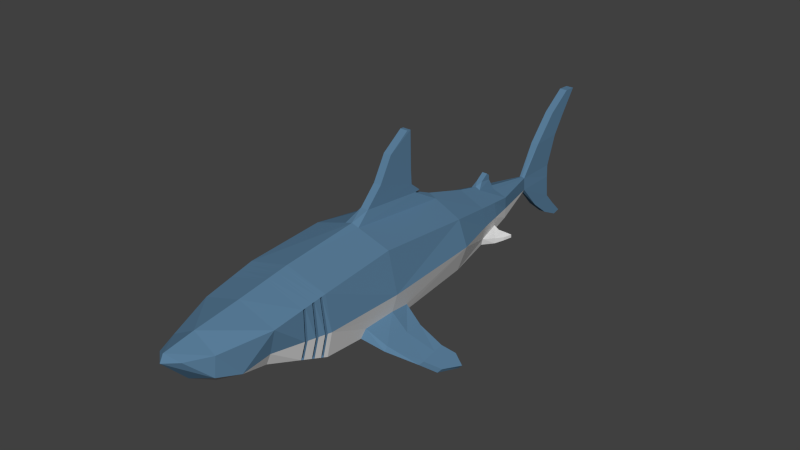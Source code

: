 # Source: Shark.blend  (saved by Blender 2.79.0; exported with 4.5.12 LTS)
import bpy
from mathutils import Matrix  # noqa: F401  (used for matrix-valued properties, if any)

bpy.ops.wm.read_factory_settings(use_empty=True)
scene = bpy.context.scene
scene.name = 'Scene'

# ---- collections
col_collection_1 = bpy.data.collections.new('Collection 1'); scene.collection.children.link(col_collection_1)

# ---- materials (node trees are filled in below, after node groups)
mat_top = bpy.data.materials.new('Top')
mat_top.alpha_threshold = 0.0
mat_top.diffuse_color = (0.1049, 0.214, 0.3343, 1.0)
mat_top.roughness = 0.5
mat_bottom = bpy.data.materials.new('Bottom')
mat_bottom.alpha_threshold = 0.0
mat_bottom.diffuse_color = (0.686, 0.686, 0.686, 1.0)
mat_bottom.roughness = 0.5

# ---- material node trees

# ---- world
world_world = bpy.data.worlds.new('World'); scene.world = world_world
world_world.color = (0.05088, 0.05088, 0.05088)
world_world.use_sun_shadow = False
world_world.sun_shadow_jitter_overblur = 0.0
world_world.cycles.sampling_method = 'NONE'
world_world.cycles.sample_map_resolution = 256

# ---- meshes
me_cylinder = bpy.data.meshes.new('Cylinder')
me_cylinder.from_pydata([(0.7296, -0.8989, -0.5801), (0.6254, 1.0, -0.4877), (0.8995, -0.8989, -3.179e-08), (0.7953, 1.0, 1.192e-07), (0.7296, -0.8989, 0.7022), (0.6254, 1.0, 0.4531), (0.357, 2.726, -0.2665), (0.3648, 2.726, -0.08082), (0.3536, 2.726, 0.1264), (0.4755, 1.863, -0.4196), (0.5594, 1.863, -0.03997), (0.4755, 1.863, 0.2753), (0.06388, 3.766, -0.1879), (0.5022, 1.863, -0.2991), (0.04971, 3.766, 0.0454), (0.05618, 4.542, -0.1879), (0.4317, 2.308, -0.2322), (0.04971, 4.542, 0.0454), (0.07102, 4.133, 0.6022), (0.07102, 4.707, 0.6235), (0.07102, 4.566, 1.09), (0.07102, 4.938, 0.978), (0.07102, 5.016, 1.414), (0.07102, 5.238, 1.403), (0.7542, -2.304, -0.4652), (0.8564, -2.304, -3.235e-08), (0.7542, -2.304, 0.5981), (0.06013, 4.179, -0.6508), (0.06013, 4.579, -0.5977), (0.06013, 4.537, -0.9371), (0.06013, 4.78, -0.8159), (0.06013, 4.886, -1.108), (0.06013, 5.039, -1.074), (0.4813, -3.252, -0.2196), (0.6949, -3.261, 0.4384), (0.5804, -3.261, -3.015e-08), (0.4208, -4.098, 0.3333), (0.2232, -4.508, 0.3459), (0.4188, -4.135, -0.006259), (0.5255, -3.738, -0.1037), (0.137, 1.0, 0.6818), (0.1318, -0.8989, 0.8894), (0.06968, -0.6079, 1.061), (0.07492, 0.5425, 0.9457), (0.06968, -0.3028, 1.369), (0.07492, 0.4446, 1.122), (0.06968, -0.05933, 1.793), (0.07492, 0.4263, 1.379), (0.06968, 0.3387, 2.074), (0.07492, 0.4108, 2.068), (0.459, 2.308, -0.06105), (0.4143, 2.308, -0.3405), (0.4126, 2.308, 0.1985), (0.08762, 2.726, 0.2168), (0.08762, 2.308, 0.3422), (0.04959, 2.412, 0.4512), (0.04959, 2.634, 0.4206), (0.04959, 2.565, 0.558), (0.04959, 2.621, 0.5146), (0.7999, -0.8989, -0.3402), (0.7081, -0.5068, -0.561), (0.7412, -1.561, -0.526), (1.104, -0.5892, -0.6723), (1.104, -0.9062, -0.6893), (1.104, -1.441, -0.6654), (1.104, -0.9062, -0.5896), (1.104, -1.381, -0.5977), (1.104, -0.5831, -0.6088), (0.775, -1.486, -0.3722), (0.7592, -0.4993, -0.4042), (1.471, -0.7785, -0.8879), (1.527, -0.7611, -0.8271), (1.456, -0.588, -0.8734), (1.497, -1.103, -0.9127), (1.551, -1.057, -0.8497), (1.512, -0.5719, -0.8126), (1.772, -0.4712, -1.179), (1.828, -0.4539, -1.118), (1.618, -0.4347, -1.03), (1.679, -0.8816, -1.089), (1.733, -0.8358, -1.026), (1.675, -0.4186, -0.9696), (1.688, -0.5973, -0.9821), (1.664, -0.5815, -1.074), (0.548, 2.275, -0.3559), (0.612, 2.071, -0.4298), (0.612, 2.071, -0.3319), (0.548, 2.275, -0.2678), (0.6624, 2.311, -0.3478), (0.7008, 2.21, -0.3999), (0.7008, 2.21, -0.3381), (0.6624, 2.311, -0.2922), (0.7597, 2.351, -0.3224), (0.7588, 2.354, -0.3804), (0.7027, 2.214, -0.3376), (0.8367, -2.372, -3.219e-08), (0.7348, -2.371, -0.4477), (0.75, -2.372, 0.5867), (0.825, -2.412, -3.21e-08), (0.7232, -2.411, -0.4373), (0.7475, -2.412, 0.5799), (0.795, -2.517, -3.186e-08), (0.6935, -2.515, -0.4105), (0.741, -2.517, 0.5626), (0.7825, -2.56, -3.176e-08), (0.6812, -2.557, -0.3995), (0.7384, -2.56, 0.5554), (0.7454, -2.689, -3.147e-08), (0.6444, -2.685, -0.3664), (0.7304, -2.689, 0.5339), (0.7333, -2.73, -3.137e-08), (0.6326, -2.726, -0.3557), (0.7278, -2.73, 0.5269), (0.5488, -2.701, -0.2925), (0.5592, -2.665, -0.3019), (0.6322, -2.705, 0.4799), (0.6344, -2.668, 0.4859), (0.6476, -2.668, 0.01874), (0.637, -2.705, 0.01874), (0.5209, -2.513, -0.3238), (0.5315, -2.476, -0.3333), (0.5701, -2.515, 0.4983), (0.5724, -2.477, 0.5045), (0.6189, -2.477, 0.02015), (0.6081, -2.515, 0.02015), (0.5967, -2.374, -0.3485), (0.6063, -2.341, -0.3571), (0.6168, -2.375, 0.4937), (0.6189, -2.341, 0.4993), (0.6907, -2.341, 0.01357), (0.681, -2.375, 0.01357), (0.07492, 0.6438, 0.959), (3.934e-16, -0.8989, -0.873), (-4.871e-17, 1.0, -0.7806), (-0.7296, -0.8989, -0.5801), (-0.6254, 1.0, -0.4877), (-0.8995, -0.8989, -3.179e-08), (-0.7953, 1.0, 1.192e-07), (-0.7296, -0.8989, 0.7022), (-0.6254, 1.0, 0.4531), (-7.065e-18, -0.8989, 0.9307), (-3.877e-16, 1.0, 0.746), (-0.357, 2.726, -0.2665), (-5.119e-16, 2.726, -0.4207), (-0.3648, 2.726, -0.08082), (-0.3536, 2.726, 0.1264), (-6.601e-16, 2.726, 0.2466), (-2.709e-16, 1.863, -0.6431), (-0.4755, 1.863, -0.4196), (-0.5594, 1.863, -0.03997), (-0.4755, 1.863, 0.2753), (-5.215e-16, 1.863, 0.4854), (-0.06388, 3.766, -0.1879), (-7.869e-16, 3.766, -0.2219), (-0.5022, 1.863, -0.2991), (-0.04971, 3.766, 0.0454), (-8.49e-16, 3.766, 0.05772), (-0.05618, 4.542, -0.1879), (-9.592e-16, 4.542, -0.2219), (-0.4317, 2.308, -0.2322), (-0.04971, 4.542, 0.0454), (-1.021e-15, 4.542, 0.05772), (-1.051e-15, 4.133, 0.6022), (-0.07102, 4.133, 0.6022), (-0.07102, 4.707, 0.6235), (-1.184e-15, 4.707, 0.6235), (-1.256e-15, 4.566, 1.09), (-0.07102, 4.566, 1.09), (-0.07102, 4.938, 0.978), (-1.314e-15, 4.938, 0.978), (-1.428e-15, 5.016, 1.414), (-0.07102, 5.016, 1.414), (-0.07102, 5.238, 1.403), (-1.475e-15, 5.238, 1.403), (6.798e-16, -2.304, -0.7581), (-0.7542, -2.304, -0.4652), (-0.8564, -2.304, -3.235e-08), (-0.7542, -2.304, 0.5981), (-7.835e-16, 4.179, -0.6508), (-0.06013, 4.179, -0.6508), (-0.06013, 4.579, -0.5977), (-8.84e-16, 4.579, -0.5977), (-7.992e-16, 4.537, -0.9371), (-0.06013, 4.537, -0.9371), (-0.06013, 4.78, -0.8159), (-8.803e-16, 4.78, -0.8159), (-8.389e-16, 4.886, -1.108), (-0.06013, 4.886, -1.108), (-0.06013, 5.039, -1.074), (-8.803e-16, 5.039, -1.074), (3.341e-16, -2.304, 0.7989), (8.139e-16, -3.098, -0.5678), (-0.4813, -3.252, -0.2196), (5.775e-16, -3.261, 0.6602), (-0.6949, -3.261, 0.4384), (-0.5804, -3.261, -3.015e-08), (7.834e-16, -4.083, 0.5551), (-0.4208, -4.098, 0.3333), (9.238e-16, -4.625, 0.464), (-0.2232, -4.508, 0.3459), (9.736e-16, -4.25, -0.1351), (-0.4188, -4.135, -0.006259), (-0.5255, -3.738, -0.1037), (9.305e-16, -3.778, -0.4126), (9.676e-16, -4.692, 0.3345), (-0.137, 1.0, 0.6818), (-0.1318, -0.8989, 0.8894), (-0.06968, -0.6079, 1.061), (-1.006e-16, -0.6079, 1.061), (-3.305e-16, 0.5425, 0.9457), (-0.07492, 0.5425, 0.9457), (-0.06968, -0.3028, 1.369), (-2.367e-16, -0.3028, 1.369), (-3.479e-16, 0.4446, 1.122), (-0.07492, 0.4446, 1.122), (-0.06968, -0.05933, 1.793), (-3.849e-16, -0.05933, 1.793), (-4.009e-16, 0.4263, 1.379), (-0.07492, 0.4263, 1.379), (-0.06968, 0.3387, 2.074), (-5.357e-16, 0.3387, 2.074), (-5.505e-16, 0.4108, 2.068), (-0.07492, 0.4108, 2.068), (-3.953e-16, 2.308, -0.5283), (-0.459, 2.308, -0.06105), (-0.4143, 2.308, -0.3405), (-0.4126, 2.308, 0.1985), (-5.972e-16, 2.308, 0.381), (-0.08762, 2.726, 0.2168), (-0.08762, 2.308, 0.3422), (-6.782e-16, 2.634, 0.4206), (-6.357e-16, 2.412, 0.4512), (-0.04959, 2.412, 0.4512), (-0.04959, 2.634, 0.4206), (-6.963e-16, 2.621, 0.5146), (-6.935e-16, 2.565, 0.558), (-0.04959, 2.565, 0.558), (-0.04959, 2.621, 0.5146), (-0.7999, -0.8989, -0.3402), (-0.7081, -0.5068, -0.561), (-0.7412, -1.561, -0.526), (-1.104, -0.5892, -0.6723), (-1.104, -0.9062, -0.6893), (-1.104, -1.441, -0.6654), (-1.104, -0.9062, -0.5896), (-1.104, -1.381, -0.5977), (-1.104, -0.5831, -0.6088), (-0.775, -1.486, -0.3722), (-0.7592, -0.4993, -0.4042), (-1.471, -0.7785, -0.8879), (-1.527, -0.7611, -0.8271), (-1.456, -0.588, -0.8734), (-1.497, -1.103, -0.9127), (-1.551, -1.057, -0.8497), (-1.512, -0.5719, -0.8126), (-1.772, -0.4712, -1.179), (-1.828, -0.4539, -1.118), (-1.618, -0.4347, -1.03), (-1.679, -0.8816, -1.089), (-1.733, -0.8358, -1.026), (-1.675, -0.4186, -0.9696), (-1.688, -0.5973, -0.9821), (-1.664, -0.5815, -1.074), (-0.548, 2.275, -0.3559), (-0.612, 2.071, -0.4298), (-0.612, 2.071, -0.3319), (-0.548, 2.275, -0.2678), (-0.6624, 2.311, -0.3478), (-0.7008, 2.21, -0.3999), (-0.7008, 2.21, -0.3381), (-0.6624, 2.311, -0.2922), (-0.7597, 2.351, -0.3224), (-0.7588, 2.354, -0.3804), (-0.7027, 2.214, -0.3376), (-0.8367, -2.372, -3.219e-08), (-0.7348, -2.371, -0.4477), (3.514e-16, -2.372, 0.789), (-0.75, -2.372, 0.5867), (6.894e-16, -2.36, -0.7445), (-0.825, -2.412, -3.21e-08), (3.618e-16, -2.412, 0.7831), (-0.7232, -2.411, -0.4373), (-0.7475, -2.412, 0.5799), (6.951e-16, -2.394, -0.7365), (-0.795, -2.517, -3.186e-08), (3.883e-16, -2.517, 0.768), (-0.6935, -2.515, -0.4105), (-0.741, -2.517, 0.5626), (7.096e-16, -2.48, -0.7157), (-0.7825, -2.56, -3.176e-08), (3.992e-16, -2.56, 0.7618), (-0.6812, -2.557, -0.3995), (-0.7384, -2.56, 0.5554), (7.157e-16, -2.516, -0.7072), (-0.7454, -2.689, -3.147e-08), (4.32e-16, -2.689, 0.7431), (-0.6444, -2.685, -0.3664), (-0.7304, -2.689, 0.5339), (7.338e-16, -2.623, -0.6815), (-0.7333, -2.73, -3.137e-08), (4.426e-16, -2.73, 0.7371), (-0.6326, -2.726, -0.3557), (-0.7278, -2.73, 0.5269), (7.396e-16, -2.658, -0.6732), (-0.5488, -2.701, -0.2925), (-0.5592, -2.665, -0.3019), (-0.6322, -2.705, 0.4799), (-0.6344, -2.668, 0.4859), (-0.6476, -2.668, 0.01874), (-0.637, -2.705, 0.01874), (-0.5209, -2.513, -0.3238), (-0.5315, -2.476, -0.3333), (-0.5701, -2.515, 0.4983), (-0.5724, -2.477, 0.5045), (-0.6189, -2.477, 0.02015), (-0.6081, -2.515, 0.02015), (-0.5967, -2.374, -0.3485), (-0.6063, -2.341, -0.3571), (-0.6168, -2.375, 0.4937), (-0.6189, -2.341, 0.4993), (-0.6907, -2.341, 0.01357), (-0.681, -2.375, 0.01357), (-3.559e-16, 0.6438, 0.959), (-0.07492, 0.6438, 0.959)], [], [(132, 133, 1, 60, 0), (68, 61, 64, 66), (2, 3, 5, 4), (4, 5, 40, 41), (51, 223, 143, 6), (4, 41, 140, 190, 26), (52, 50, 7, 8), (54, 52, 8, 53), (16, 51, 6), (3, 1, 13, 10), (141, 40, 5, 11, 151), (5, 3, 10, 11), (1, 133, 147, 9), (6, 143, 153, 12), (146, 53, 8, 14, 156), (7, 6, 12), (1, 9, 13), (14, 12, 15, 17), (111, 110, 35, 33), (17, 161, 165, 19), (18, 19, 21, 20), (14, 17, 19, 18), (156, 14, 18, 162), (20, 21, 23, 22), (19, 165, 169, 21), (162, 18, 20, 166), (170, 22, 23, 173), (21, 169, 173, 23), (166, 20, 22, 170), (132, 0, 61, 24, 174), (27, 29, 30, 28), (153, 178, 27, 12), (12, 27, 28, 15), (29, 31, 32, 30), (28, 30, 185, 181), (178, 182, 29, 27), (186, 189, 32, 31), (30, 32, 189, 185), (182, 186, 31, 29), (69, 59, 65, 67), (15, 28, 181, 158), (2, 4, 26, 25), (15, 158, 161, 17), (112, 300, 193, 34), (303, 111, 33, 191), (110, 112, 34, 35), (34, 193, 196, 36), (36, 196, 198, 37), (37, 198, 204), (39, 203, 191, 33), (39, 33, 35), (38, 200, 203, 39), (37, 38, 36), (38, 37, 204, 200), (35, 34, 39), (36, 38, 39, 34), (41, 40, 43, 42), (43, 209, 322, 131), (140, 41, 42, 208), (40, 141, 209, 43), (44, 45, 47, 46), (208, 42, 44, 212), (42, 43, 45, 44), (46, 47, 49, 48), (45, 213, 217, 47), (212, 44, 46, 216), (48, 49, 221, 220), (47, 217, 221, 49), (216, 46, 48, 220), (13, 9, 85, 86), (151, 11, 52, 54, 227), (11, 10, 50, 52), (9, 147, 223, 51), (54, 53, 56, 55), (55, 56, 58, 57), (53, 146, 230, 56), (227, 54, 55, 231), (235, 57, 58, 234), (231, 55, 57, 235), (56, 230, 234, 58), (68, 25, 24, 61), (59, 2, 25, 68), (60, 1, 3, 69), (69, 3, 2, 59), (63, 62, 72, 70), (66, 64, 73, 74), (60, 69, 67, 62), (61, 0, 63, 64), (59, 68, 66, 65), (0, 60, 62, 63), (72, 75, 81, 78), (70, 72, 78, 83), (67, 65, 71, 75), (64, 63, 70, 73), (62, 67, 75, 72), (65, 66, 74, 71), (76, 78, 81, 77), (76, 77, 80, 79), (71, 74, 80, 82), (73, 70, 83, 79), (75, 71, 82, 81), (74, 73, 79, 80), (81, 82, 77), (82, 80, 77), (83, 78, 76), (79, 83, 76), (8, 7, 12, 14), (50, 16, 6, 7), (10, 13, 16, 50), (86, 85, 89, 90), (9, 51, 84, 85), (16, 13, 86, 87), (51, 16, 87, 84), (90, 89, 93, 92, 94), (89, 88, 93), (84, 87, 91, 88), (87, 86, 90, 94, 91), (92, 93, 88, 91), (91, 94, 92), (85, 84, 88, 89), (25, 26, 97, 95), (174, 24, 96, 278), (26, 190, 276, 97), (24, 25, 95, 96), (100, 98, 130, 127), (278, 96, 99, 283), (97, 276, 280, 100), (95, 97, 128, 129), (98, 100, 103, 101), (283, 99, 102, 288), (100, 280, 285, 103), (99, 98, 101, 102), (104, 105, 119, 124), (288, 102, 105, 293), (103, 285, 290, 106), (102, 101, 123, 120), (104, 106, 109, 107), (293, 105, 108, 298), (106, 290, 295, 109), (105, 104, 107, 108), (298, 108, 111, 303), (109, 295, 300, 112), (110, 111, 113, 118), (117, 116, 115, 118), (114, 117, 118, 113), (108, 107, 117, 114), (111, 108, 114, 113), (107, 109, 116, 117), (112, 110, 118, 115), (123, 122, 121, 124), (120, 123, 124, 119), (105, 102, 120, 119), (101, 103, 122, 123), (106, 104, 124, 121), (103, 106, 121, 122), (129, 128, 127, 130), (126, 129, 130, 125), (97, 100, 127, 128), (99, 96, 126, 125), (96, 95, 129, 126), (98, 99, 125, 130), (45, 43, 131), (213, 45, 131, 322), (109, 112, 115, 116), (132, 134, 239, 135, 133), (247, 245, 243, 240), (136, 138, 139, 137), (138, 206, 205, 139), (225, 142, 143, 223), (138, 177, 190, 140, 206), (226, 145, 144, 224), (229, 228, 145, 226), (159, 142, 225), (137, 149, 154, 135), (141, 151, 150, 139, 205), (139, 150, 149, 137), (135, 148, 147, 133), (142, 152, 153, 143), (146, 156, 155, 145, 228), (144, 152, 142), (135, 154, 148), (155, 160, 157, 152), (301, 192, 195, 299), (160, 164, 165, 161), (163, 167, 168, 164), (155, 163, 164, 160), (156, 162, 163, 155), (167, 171, 172, 168), (164, 168, 169, 165), (162, 166, 167, 163), (170, 173, 172, 171), (168, 172, 173, 169), (166, 170, 171, 167), (132, 174, 175, 240, 134), (179, 180, 184, 183), (153, 152, 179, 178), (152, 157, 180, 179), (183, 184, 188, 187), (180, 181, 185, 184), (178, 179, 183, 182), (186, 187, 188, 189), (184, 185, 189, 188), (182, 183, 187, 186), (248, 246, 244, 238), (157, 158, 181, 180), (136, 176, 177, 138), (157, 160, 161, 158), (302, 194, 193, 300), (303, 191, 192, 301), (299, 195, 194, 302), (194, 197, 196, 193), (197, 199, 198, 196), (199, 204, 198), (202, 192, 191, 203), (202, 195, 192), (201, 202, 203, 200), (199, 197, 201), (201, 200, 204, 199), (195, 202, 194), (197, 194, 202, 201), (206, 207, 210, 205), (210, 323, 322, 209), (140, 208, 207, 206), (205, 210, 209, 141), (211, 215, 218, 214), (208, 212, 211, 207), (207, 211, 214, 210), (215, 219, 222, 218), (214, 218, 217, 213), (212, 216, 215, 211), (219, 220, 221, 222), (218, 222, 221, 217), (216, 220, 219, 215), (154, 265, 264, 148), (151, 227, 229, 226, 150), (150, 226, 224, 149), (148, 225, 223, 147), (229, 232, 233, 228), (232, 236, 237, 233), (228, 233, 230, 146), (227, 231, 232, 229), (235, 234, 237, 236), (231, 235, 236, 232), (233, 237, 234, 230), (247, 240, 175, 176), (238, 247, 176, 136), (239, 248, 137, 135), (248, 238, 136, 137), (242, 249, 251, 241), (245, 253, 252, 243), (239, 241, 246, 248), (240, 243, 242, 134), (238, 244, 245, 247), (134, 242, 241, 239), (251, 257, 260, 254), (249, 262, 257, 251), (246, 254, 250, 244), (243, 252, 249, 242), (241, 251, 254, 246), (244, 250, 253, 245), (255, 256, 260, 257), (255, 258, 259, 256), (250, 261, 259, 253), (252, 258, 262, 249), (254, 260, 261, 250), (253, 259, 258, 252), (260, 256, 261), (261, 256, 259), (262, 255, 257), (258, 255, 262), (145, 155, 152, 144), (224, 144, 142, 159), (149, 224, 159, 154), (265, 269, 268, 264), (148, 264, 263, 225), (159, 266, 265, 154), (225, 263, 266, 159), (269, 273, 271, 272, 268), (268, 272, 267), (263, 267, 270, 266), (266, 270, 273, 269, 265), (271, 270, 267, 272), (270, 271, 273), (264, 268, 267, 263), (176, 274, 277, 177), (174, 278, 275, 175), (177, 277, 276, 190), (175, 275, 274, 176), (282, 318, 321, 279), (278, 283, 281, 275), (277, 282, 280, 276), (274, 320, 319, 277), (279, 284, 287, 282), (283, 288, 286, 281), (282, 287, 285, 280), (281, 286, 284, 279), (289, 315, 310, 291), (288, 293, 291, 286), (287, 292, 290, 285), (286, 311, 314, 284), (289, 294, 297, 292), (293, 298, 296, 291), (292, 297, 295, 290), (291, 296, 294, 289), (298, 303, 301, 296), (297, 302, 300, 295), (299, 309, 304, 301), (308, 309, 306, 307), (305, 304, 309, 308), (296, 305, 308, 294), (301, 304, 305, 296), (294, 308, 307, 297), (302, 306, 309, 299), (314, 315, 312, 313), (311, 310, 315, 314), (291, 310, 311, 286), (284, 314, 313, 287), (292, 312, 315, 289), (287, 313, 312, 292), (320, 321, 318, 319), (317, 316, 321, 320), (277, 319, 318, 282), (281, 316, 317, 275), (275, 317, 320, 274), (279, 321, 316, 281), (214, 323, 210), (213, 322, 323, 214), (297, 307, 306, 302)])
me_cylinder.polygons.foreach_set('material_index', [1, 0, 0, 0, 1, 0, 0, 0, 1, 1, 0, 0, 1, 1, 0, 1, 1, 0, 1, 0, 0, 0, 0, 0, 0, 0, 0, 0, 0, 1, 0, 0, 0, 0, 0, 0, 0, 0, 0, 0, 0, 0, 0, 0, 1, 0, 0, 0, 0, 1, 1, 1, 0, 0, 0, 0, 0, 0, 0, 0, 0, 0, 0, 0, 0, 0, 0, 0, 0, 1, 0, 0, 1, 0, 0, 0, 0, 0, 0, 0, 1, 1, 1, 1, 0, 0, 0, 0, 0, 0, 0, 0, 0, 0, 0, 0, 0, 0, 0, 0, 0, 0, 0, 0, 0, 0, 0, 1, 1, 1, 1, 1, 1, 1, 1, 1, 1, 1, 1, 1, 0, 1, 0, 1, 0, 1, 0, 0, 0, 1, 0, 1, 0, 1, 0, 0, 0, 1, 0, 1, 1, 0, 0, 0, 0, 0, 0, 0, 0, 0, 0, 0, 0, 0, 0, 0, 0, 0, 0, 0, 0, 0, 0, 0, 1, 0, 0, 0, 1, 0, 0, 0, 1, 1, 0, 0, 1, 1, 0, 1, 1, 0, 1, 0, 0, 0, 0, 0, 0, 0, 0, 0, 0, 1, 0, 0, 0, 0, 0, 0, 0, 0, 0, 0, 0, 0, 0, 0, 1, 0, 0, 0, 0, 1, 1, 1, 0, 0, 0, 0, 0, 0, 0, 0, 0, 0, 0, 0, 0, 0, 0, 0, 0, 1, 0, 0, 1, 0, 0, 0, 0, 0, 0, 0, 1, 1, 1, 1, 0, 0, 0, 0, 0, 0, 0, 0, 0, 0, 0, 0, 0, 0, 0, 0, 0, 0, 0, 0, 0, 0, 0, 1, 1, 1, 1, 1, 1, 1, 1, 1, 1, 1, 1, 1, 0, 1, 0, 1, 0, 1, 0, 0, 0, 1, 0, 1, 0, 1, 0, 0, 0, 1, 0, 1, 1, 0, 0, 0, 0, 0, 0, 0, 0, 0, 0, 0, 0, 0, 0, 0, 0, 0, 0, 0, 0, 0, 0, 0])
me_cylinder.materials.append(mat_top)
me_cylinder.materials.append(mat_bottom)
me_cylinder.use_remesh_preserve_volume = False
me_cylinder.use_remesh_preserve_attributes = False
me_cylinder.use_mirror_vertex_groups = False
me_cylinder.update()
arm_armature = bpy.data.armatures.new('Armature')  # bones are not reproduced

# ---- objects
ob_armature = bpy.data.objects.new('Armature', arm_armature)
ob_shark = bpy.data.objects.new('Shark', me_cylinder)

# ---- transforms, parenting, visibility, modifiers, constraints
ob_armature.location = (0.0, -0.4464, 0.0)
ob_armature.lineart.crease_threshold = 0.0
ob_shark.parent = ob_armature
ob_shark.matrix_parent_inverse = Matrix(((1.0, 0.0, 0.0, 0.0), (0.0, 1.0, 0.0, 0.4464), (0.0, 0.0, 1.0, 0.0), (0.0, 0.0, 0.0, 1.0)))
ob_shark.location = (7.435e-17, -0.3695, 0.3348)
ob_shark.scale = (1.594, 1.594, 1.594)
ob_shark.lineart.crease_threshold = 0.0
_vg = ob_shark.vertex_groups.new(name='Root')
for _i, _w in zip([4, 5, 40, 41, 42, 43, 44, 45, 46, 47, 48, 49, 131, 138, 139, 140, 141, 205, 206, 207, 208, 209, 210, 211, 212, 213, 214, 215, 216, 217, 218, 219, 220, 221, 222, 322, 323], [0.03143, 0.01061, 0.1071, 0.1328, 0.2949, 0.2807, 0.4595, 0.3879, 0.5418, 0.4842, 0.5656, 0.5669, 0.2863, 0.0349, 0.01072, 0.133, 0.1107, 0.1069, 0.1382, 0.2966, 0.3021, 0.2905, 0.2809, 0.4598, 0.4618, 0.3942, 0.388, 0.5418, 0.5427, 0.485, 0.4842, 0.5656, 0.5664, 0.5672, 0.5669, 0.2922, 0.2864]): _vg.add([_i], _w, 'REPLACE')
_vg = ob_shark.vertex_groups.new(name='Spine1')
for _i, _w in zip([0, 1, 2, 3, 4, 5, 24, 25, 26, 33, 34, 35, 39, 40, 41, 42, 43, 44, 45, 46, 47, 48, 49, 59, 60, 61, 62, 63, 64, 65, 66, 67, 68, 69, 95, 96, 97, 98, 99, 100, 101, 102, 103, 104, 105, 106, 107, 108, 109, 110, 111, 112, 113, 114, 115, 116, 117, 118, 119, 120, 121, 122, 123, 124, 125, 126, 127, 128, 129, 130, 131, 132, 133, 134, 135, 136, 137, 138, 139, 140, 141, 174, 175, 176, 177, 190, 191, 192, 193, 194, 195, 202, 203, 205, 206, 207, 208, 209, 210, 211, 212, 213, 214, 215, 216, 217, 218, 219, 220, 221, 222, 238, 239, 240, 241, 242, 243, 244, 245, 246, 247, 248, 274, 275, 276, 277, 278, 279, 280, 281, 282, 283, 284, 285, 286, 287, 288, 289, 290, 291, 292, 293, 294, 295, 296, 297, 298, 299, 300, 301, 302, 303, 304, 305, 306, 307, 308, 309, 310, 311, 312, 313, 314, 315, 316, 317, 318, 319, 320, 321, 322, 323], [0.7449, 0.04855, 0.8453, 0.05001, 0.8793, 0.04594, 0.8732, 0.8848, 0.88, 0.1473, 0.1335, 0.1174, 0.01565, 0.01011, 0.822, 0.5744, 0.1841, 0.345, 0.2002, 0.238, 0.2069, 0.21, 0.2073, 0.6543, 0.6597, 0.5361, 0.1872, 0.1408, 0.1456, 0.1554, 0.1617, 0.2036, 0.642, 0.6748, 0.8825, 0.8604, 0.8485, 0.8614, 0.8463, 0.8202, 0.8446, 0.8062, 0.7546, 0.7102, 0.7772, 0.7058, 0.6465, 0.6999, 0.5836, 0.4523, 0.6638, 0.5165, 0.6452, 0.6587, 0.5455, 0.5593, 0.5733, 0.5346, 0.8032, 0.806, 0.7543, 0.7581, 0.8081, 0.7946, 0.865, 0.8657, 0.8475, 0.8498, 0.88, 0.8782, 0.1835, 0.8367, 0.05646, 0.4974, 0.03443, 0.8296, 0.03919, 0.8728, 0.04141, 0.8202, 0.02112, 0.9025, 0.8539, 0.8931, 0.8803, 0.9101, 0.2606, 0.1478, 0.1088, 0.1343, 0.1183, 0.0165, 0.03212, 0.01008, 0.8133, 0.5717, 0.5687, 0.178, 0.1836, 0.3446, 0.3443, 0.1976, 0.1999, 0.238, 0.238, 0.2059, 0.2069, 0.21, 0.2096, 0.207, 0.2073, 0.6444, 0.5301, 0.6729, 0.1244, 0.06058, 0.1106, 0.09436, 0.1165, 0.1418, 0.6887, 0.5988, 0.8884, 0.8459, 0.8868, 0.8488, 0.8851, 0.8606, 0.8712, 0.8345, 0.8203, 0.8736, 0.843, 0.825, 0.7981, 0.7544, 0.8394, 0.708, 0.8023, 0.7705, 0.7056, 0.8229, 0.6446, 0.722, 0.6958, 0.5836, 0.7633, 0.4516, 0.6913, 0.6605, 0.5167, 0.7401, 0.6421, 0.6554, 0.5455, 0.5592, 0.5718, 0.5334, 0.7975, 0.8001, 0.7537, 0.7575, 0.8059, 0.7924, 0.8557, 0.8561, 0.8479, 0.8502, 0.8817, 0.8791, 0.1834, 0.1833]): _vg.add([_i], _w, 'REPLACE')
_vg = ob_shark.vertex_groups.new(name='Spine2')
for _i, _w in zip([1, 2, 3, 4, 5, 6, 7, 8, 9, 10, 11, 13, 16, 40, 41, 42, 43, 44, 45, 46, 47, 48, 49, 50, 51, 52, 53, 54, 55, 56, 57, 58, 59, 60, 62, 67, 69, 84, 85, 86, 87, 88, 89, 90, 91, 92, 93, 94, 131, 132, 133, 135, 136, 137, 138, 139, 140, 141, 142, 143, 144, 145, 146, 147, 148, 149, 150, 151, 154, 159, 205, 206, 207, 208, 209, 210, 211, 212, 213, 214, 215, 216, 217, 218, 219, 220, 221, 222, 223, 224, 225, 226, 227, 228, 229, 230, 231, 232, 233, 234, 235, 236, 237, 238, 239, 246, 248, 263, 264, 265, 266, 267, 268, 269, 270, 271, 272, 273, 322, 323], [0.9282, 0.01456, 0.9196, 0.03567, 0.9074, 0.07501, 0.0678, 0.0859, 0.8957, 0.8984, 0.8985, 0.8972, 0.6218, 0.8508, 0.003734, 0.1163, 0.524, 0.1851, 0.4019, 0.2119, 0.3001, 0.2167, 0.2181, 0.4488, 0.6511, 0.6091, 0.07545, 0.3583, 0.3173, 0.2672, 0.2777, 0.2723, 0.02322, 0.1455, 0.001947, 0.01182, 0.1422, 0.6852, 0.7591, 0.7322, 0.6685, 0.6735, 0.6852, 0.6832, 0.6723, 0.6752, 0.6757, 0.6818, 0.519, 0.01225, 0.9359, 0.9293, 0.01427, 0.921, 0.03668, 0.909, 0.008002, 0.8417, 0.07252, 0.01222, 0.06537, 0.08627, 0.08246, 0.8887, 0.8994, 0.9039, 0.9081, 0.8745, 0.9012, 0.6303, 0.8508, 0.006431, 0.1167, 0.1145, 0.5204, 0.524, 0.1852, 0.1835, 0.3983, 0.402, 0.2119, 0.211, 0.3004, 0.3001, 0.2167, 0.2162, 0.2181, 0.2181, 0.2487, 0.4537, 0.6602, 0.6453, 0.3592, 0.07996, 0.5065, 0.2701, 0.3292, 0.3496, 0.2741, 0.2781, 0.2795, 0.2821, 0.2758, 0.02021, 0.1457, 0.005375, 0.1423, 0.6919, 0.7633, 0.7347, 0.6748, 0.6785, 0.6892, 0.686, 0.677, 0.6798, 0.6802, 0.6851, 0.5132, 0.5191]): _vg.add([_i], _w, 'REPLACE')
_vg = ob_shark.vertex_groups.new(name='Spine3')
for _i, _w in zip([6, 7, 8, 9, 10, 11, 13, 16, 18, 19, 20, 21, 22, 23, 28, 29, 30, 31, 32, 50, 51, 52, 53, 54, 55, 56, 57, 58, 84, 85, 86, 87, 88, 89, 90, 91, 92, 93, 94, 142, 143, 144, 145, 146, 147, 148, 149, 150, 151, 154, 159, 162, 163, 164, 165, 166, 167, 168, 169, 170, 171, 172, 173, 180, 181, 182, 183, 184, 185, 186, 187, 188, 189, 223, 224, 225, 226, 227, 228, 229, 230, 231, 232, 233, 234, 235, 236, 237, 263, 264, 265, 266, 267, 268, 269, 270, 271, 272, 273], [0.8985, 0.9008, 0.8862, 0.0961, 0.09172, 0.0881, 0.09479, 0.3717, 0.08569, 0.1667, 0.1502, 0.1889, 0.1648, 0.1739, 0.02093, 0.04847, 0.06847, 0.05939, 0.06517, 0.5439, 0.3426, 0.3825, 0.8911, 0.6325, 0.6698, 0.7126, 0.7061, 0.71, 0.3087, 0.2344, 0.2613, 0.3251, 0.3204, 0.3087, 0.3107, 0.3216, 0.3187, 0.3182, 0.312, 0.9024, 0.9466, 0.9048, 0.887, 0.8848, 0.105, 0.09275, 0.08679, 0.07921, 0.1079, 0.09113, 0.3637, 0.08467, 0.08583, 0.1665, 0.1688, 0.1492, 0.1502, 0.1888, 0.1896, 0.1643, 0.1648, 0.1739, 0.1749, 0.02099, 0.03057, 0.04713, 0.04847, 0.06841, 0.06943, 0.05906, 0.05939, 0.06518, 0.06657, 0.7469, 0.5395, 0.334, 0.3467, 0.6319, 0.8863, 0.4829, 0.7095, 0.658, 0.6373, 0.7056, 0.7042, 0.7044, 0.7016, 0.7065, 0.3024, 0.2306, 0.2591, 0.3193, 0.3158, 0.3051, 0.3082, 0.3172, 0.3145, 0.3141, 0.3092]): _vg.add([_i], _w, 'REPLACE')
_vg = ob_shark.vertex_groups.new(name='Tail')
for _i, _w in zip([6, 7, 8, 12, 14, 15, 17, 18, 19, 20, 21, 22, 23, 27, 28, 29, 30, 31, 32, 53, 144, 145, 146, 152, 153, 155, 156, 157, 158, 160, 161, 162, 163, 164, 165, 166, 167, 168, 169, 170, 171, 172, 173, 178, 179, 180, 181, 182, 183, 184, 185, 186, 187, 188, 189, 228], [0.002434, 0.01233, 0.005108, 0.9962, 0.9896, 0.9984, 0.98, 0.914, 0.8332, 0.8497, 0.8111, 0.8352, 0.8261, 0.9827, 0.9645, 0.9508, 0.9315, 0.9406, 0.9348, 0.01622, 0.009125, 0.002691, 0.01471, 0.9965, 0.9969, 0.9879, 0.9894, 0.9987, 0.9971, 0.9797, 0.9771, 0.9151, 0.9139, 0.8334, 0.8312, 0.8508, 0.8497, 0.8112, 0.8104, 0.8357, 0.8352, 0.8261, 0.8251, 0.9829, 0.9827, 0.9645, 0.9597, 0.9514, 0.9508, 0.9316, 0.9306, 0.9409, 0.9406, 0.9348, 0.9334, 0.01677]): _vg.add([_i], _w, 'REPLACE')
_vg = ob_shark.vertex_groups.new(name='Face')
for _i, _w in zip([33, 34, 35, 36, 37, 38, 39, 95, 96, 97, 98, 99, 100, 101, 102, 103, 104, 105, 106, 107, 108, 109, 110, 111, 112, 113, 114, 115, 116, 117, 118, 119, 120, 121, 122, 123, 124, 125, 126, 127, 128, 129, 130, 191, 192, 193, 194, 195, 196, 197, 198, 199, 200, 201, 202, 203, 204, 276, 278, 279, 280, 281, 282, 283, 284, 285, 286, 287, 288, 289, 290, 291, 292, 293, 294, 295, 296, 297, 298, 299, 300, 301, 302, 303, 304, 305, 306, 307, 308, 309, 310, 311, 312, 313, 314, 315, 316, 317, 318, 319, 320, 321], [0.8499, 0.8643, 0.8805, 0.9898, 0.9975, 0.9909, 0.9666, 0.06416, 0.09611, 0.1289, 0.1124, 0.1162, 0.1597, 0.1335, 0.1664, 0.2293, 0.2764, 0.1992, 0.2799, 0.3425, 0.2844, 0.4061, 0.5397, 0.323, 0.4745, 0.3419, 0.328, 0.4451, 0.4311, 0.4172, 0.4563, 0.1752, 0.1721, 0.2311, 0.2272, 0.1754, 0.1898, 0.0981, 0.09661, 0.1293, 0.1267, 0.0827, 0.08775, 0.7347, 0.8492, 0.89, 0.8635, 0.8795, 0.9939, 0.9896, 0.9994, 0.9974, 0.9947, 0.9907, 0.9661, 0.9582, 0.9993, 0.09822, 0.08909, 0.1148, 0.1152, 0.1217, 0.1606, 0.1025, 0.1358, 0.1644, 0.1703, 0.2302, 0.1408, 0.278, 0.1881, 0.2025, 0.2806, 0.159, 0.3438, 0.271, 0.2865, 0.4063, 0.2227, 0.5399, 0.3024, 0.3247, 0.4745, 0.247, 0.3435, 0.3297, 0.4453, 0.4314, 0.4181, 0.457, 0.1783, 0.1752, 0.2321, 0.2282, 0.1776, 0.1918, 0.103, 0.1017, 0.1306, 0.128, 0.08526, 0.09028]): _vg.add([_i], _w, 'REPLACE')
_vg = ob_shark.vertex_groups.new(name='Bone')
for _i, _w in zip([0, 2, 4, 24, 25, 59, 60, 61, 62, 63, 64, 65, 66, 67, 68, 69, 70, 71, 72, 73, 74, 75, 76, 77, 78, 79, 80, 81, 82, 83, 95, 96, 99, 125, 126, 129, 130, 132], [0.2232, 0.106, 0.005767, 0.04252, 0.05653, 0.3005, 0.177, 0.4322, 0.7817, 0.8497, 0.8453, 0.8311, 0.8282, 0.7604, 0.3217, 0.169, 0.9958, 0.9958, 0.9823, 0.9867, 0.9907, 0.9865, 0.9992, 0.999, 0.9965, 0.998, 0.9988, 0.9975, 0.9987, 0.9993, 0.04776, 0.02582, 0.01474, 0.01427, 0.01569, 0.0165, 0.01031, 0.03006]): _vg.add([_i], _w, 'REPLACE')
_vg = ob_shark.vertex_groups.new(name='Bone.001')
for _i, _w in zip([132, 134, 136, 138, 175, 176, 238, 239, 240, 241, 242, 243, 244, 245, 246, 247, 248, 249, 250, 251, 252, 253, 254, 255, 256, 257, 258, 259, 260, 261, 262, 274, 275, 281, 286, 316, 317, 320, 321], [0.08724, 0.4866, 0.122, 0.01438, 0.05948, 0.04241, 0.3119, 0.3141, 0.2939, 0.8502, 0.9354, 0.8835, 0.8975, 0.877, 0.8279, 0.2747, 0.2492, 0.9989, 0.9979, 0.9883, 0.9891, 0.9924, 0.991, 0.9988, 0.9986, 0.9968, 0.9981, 0.9987, 0.9973, 0.9978, 0.9993, 0.03194, 0.04536, 0.03066, 0.007078, 0.02572, 0.02764, 0.00924, 0.004694]): _vg.add([_i], _w, 'REPLACE')
_m = ob_shark.modifiers.new('Armature', 'ARMATURE')
_m.object = ob_armature

# ---- collection membership
col_collection_1.objects.link(ob_armature)
col_collection_1.objects.link(ob_shark)

# ---- scene / render settings (as saved in the file)
scene.frame_start = 1; scene.frame_end = 30; scene.frame_set(28)
scene.render.engine = 'CYCLES'
scene.render.resolution_percentage = 50
scene.render.dither_intensity = 0.0
scene.cycles.use_denoising = False
scene.cycles.samples = 10
scene.cycles.sampling_pattern = 'TABULATED_SOBOL'
scene.cycles.light_sampling_threshold = 0.0
scene.cycles.use_adaptive_sampling = False
scene.cycles.use_light_tree = False
scene.cycles.blur_glossy = 0.0
scene.cycles.pixel_filter_type = 'GAUSSIAN'
scene.cycles.sample_clamp_indirect = 0.0
scene.view_settings.view_transform = 'Standard'
bpy.context.view_layer.update()

# ---- added for rendering (the .blend has no active camera and no usable light): camera, sun
cam_auto = bpy.data.cameras.new('AutoCamera')
cam_auto.lens = 50.0
cam_auto.sensor_width = 36.0
cam_auto.clip_end = 1000.0
ob_auto_camera = bpy.data.objects.new('AutoCamera', cam_auto)
scene.collection.objects.link(ob_auto_camera)
ob_auto_camera.location = (16.2982, -19.5364, 14.0805)
ob_auto_camera.rotation_euler = (1.09748, -7.21219e-08, 0.694738)
scene.camera = ob_auto_camera
light_auto_sun = bpy.data.lights.new('AutoSun', 'SUN')
light_auto_sun.energy = 3.0
light_auto_sun.angle = 0.0523599
ob_auto_sun = bpy.data.objects.new('AutoSun', light_auto_sun)
scene.collection.objects.link(ob_auto_sun)
ob_auto_sun.rotation_euler = (0.872665, 0.174533, 0.523599)
bpy.context.view_layer.update()
